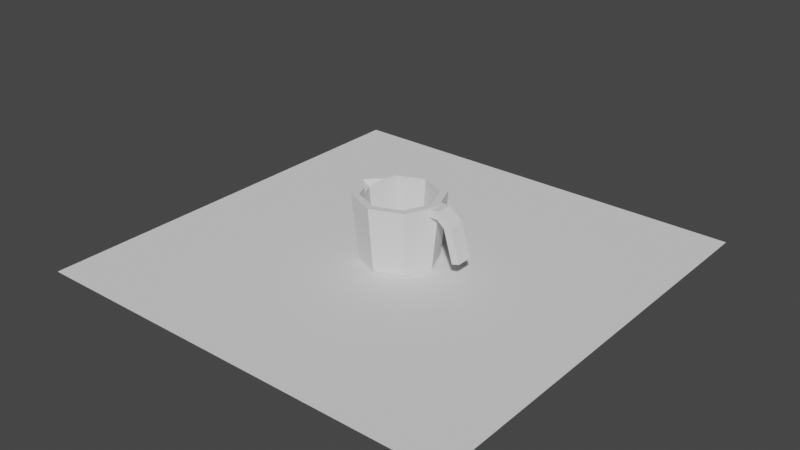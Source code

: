 # Source: rack.blend  (saved by Blender 2.92.15; exported with 4.5.12 LTS)
import bpy
from mathutils import Matrix  # noqa: F401  (used for matrix-valued properties, if any)

bpy.ops.wm.read_factory_settings(use_empty=True)
scene = bpy.context.scene
scene.name = 'Scene'

# ---- collections
col_collection = bpy.data.collections.new('Collection'); scene.collection.children.link(col_collection)

# ---- world
world_world = bpy.data.worlds.new('World'); scene.world = world_world
world_world.use_nodes = True; world_world.node_tree.nodes.clear()
_N = world_world.node_tree.nodes; _L = world_world.node_tree.links
n0 = _N.new('ShaderNodeOutputWorld'); n0.name = 'World Output'; n0.location = (300, 300)
n1 = _N.new('ShaderNodeBackground'); n1.name = 'Background'; n1.location = (10, 300)
n1.inputs[0].default_value = (0.05088, 0.05088, 0.05088, 1.0)
_L.new(n1.outputs[0], n0.inputs[0])
n0.is_active_output = True
world_world.color = (0.05088, 0.05088, 0.05088)
world_world.use_sun_shadow = False
world_world.sun_shadow_jitter_overblur = 0.0

# ---- meshes
me_plane = bpy.data.meshes.new('Plane')
me_plane.from_pydata([(-1.0, -1.0, 0.0), (1.0, -1.0, 0.0), (-1.0, 1.0, 0.0), (1.0, 1.0, 0.0)], [], [(0, 1, 3, 2)])
_uv = me_plane.uv_layers.new(name='UVMap')
_uv.uv.foreach_set('vector', [0.0, 0.0, 1.0, 0.0, 1.0, 1.0, 0.0, 1.0])
me_plane.use_remesh_fix_poles = True
me_plane.use_remesh_preserve_attributes = False
me_plane.use_mirror_vertex_groups = False
me_plane.update()
me_cylinder = bpy.data.meshes.new('Cylinder')
me_cylinder.from_pydata([(-1.01e-09, 0.171, 0.002175), (5.237e-10, 0.1675, 0.3), (0.1209, 0.1209, 0.002175), (0.1185, 0.1185, 0.3), (0.171, -7.139e-09, 0.002175), (0.1675, -7.171e-09, 0.3), (0.1209, -0.1209, 0.002175), (0.1185, -0.1185, 0.3), (-1.596e-08, -0.171, 0.002175), (-1.329e-08, -0.1675, 0.3), (-0.1209, -0.1209, 0.002175), (-0.1185, -0.1185, 0.3), (-0.171, 2.374e-09, 0.002175), (-0.2025, 2.909e-09, 0.3), (-0.1209, 0.1209, 0.002175), (-0.1185, 0.1185, 0.3), (0.1414, 0.1414, 0.3), (0.0, 0.2, 0.3), (0.2, -8.742e-09, 0.3), (0.1414, -0.1414, 0.3), (-1.748e-08, -0.2, 0.3), (-0.1414, -0.1414, 0.3), (-0.235, 2.385e-09, 0.3), (-0.1414, 0.1414, 0.3), (0.1013, 0.1013, 0.02783), (-5.627e-10, 0.1432, 0.02783), (0.1432, -5.796e-09, 0.02783), (0.1013, -0.1013, 0.02783), (-1.238e-08, -0.1432, 0.02783), (-0.1013, -0.1013, 0.02783), (-0.1432, 2.822e-09, 0.02783), (-0.1013, 0.1013, 0.02783), (0.1654, -0.0375, 0.2599), (0.1725, -0.0375, 0.2975), (0.1654, 0.0375, 0.2599), (0.1725, 0.0375, 0.2975), (0.2234, -0.0375, 0.2603), (0.2275, -0.0375, 0.2975), (0.2234, 0.0375, 0.2603), (0.2275, 0.0375, 0.2975), (0.2915, 0.0375, 0.2463), (0.2575, 0.0375, 0.2328), (0.2575, -0.0375, 0.2328), (0.2915, -0.0375, 0.2463), (0.3372, 0.0375, 0.09676), (0.3017, 0.0375, 0.08585), (0.3017, -0.0375, 0.08585), (0.3372, -0.0375, 0.09676), (-9.694e-11, 0.1974, 0.2612), (0.1396, 0.1396, 0.2612), (0.1974, -8.592e-09, 0.2612), (0.1396, -0.1396, 0.2612), (-1.735e-08, -0.1974, 0.2612), (-0.1396, -0.1396, 0.2612), (-0.1974, 2.39e-09, 0.2612), (-0.1396, 0.1396, 0.2612), (-0.1174, -0.1174, 0.2763), (-0.1661, 2.908e-09, 0.2763), (0.1174, -0.1174, 0.2763), (-1.324e-08, -0.1661, 0.2763), (0.1174, 0.1174, 0.2763), (0.1661, -7.084e-09, 0.2763), (-0.1174, 0.1174, 0.2763), (4.542e-10, 0.1661, 0.2763), (-0.143, 0.05923, 0.3), (-0.1707, 0.07071, 0.3), (-0.143, -0.05923, 0.3), (-0.1417, 0.05871, 0.2763), (-0.1417, -0.05871, 0.2763), (-0.1707, -0.07071, 0.3), (-0.1685, -0.06979, 0.2612), (-0.1685, 0.06979, 0.2612)], [], [(48, 17, 16, 49), (49, 16, 18, 50), (50, 18, 19, 51), (51, 19, 20, 52), (52, 20, 21, 53), (57, 68, 56, 29, 30), (71, 65, 23, 55), (55, 23, 17, 48), (0, 2, 4, 6, 8, 10, 12, 14), (1, 3, 16, 17), (3, 5, 18, 16), (5, 7, 19, 18), (7, 9, 20, 19), (9, 11, 21, 20), (64, 15, 23, 65), (15, 1, 17, 23), (24, 25, 31, 30, 29, 28, 27, 26), (59, 58, 27, 28), (61, 60, 24, 26), (62, 67, 57, 30, 31), (56, 59, 28, 29), (58, 61, 26, 27), (60, 63, 25, 24), (63, 62, 31, 25), (32, 33, 35, 34), (34, 35, 39, 38), (38, 39, 40, 41), (36, 37, 33, 32), (34, 38, 36, 32), (39, 35, 33, 37), (43, 42, 46, 47), (37, 36, 42, 43), (36, 38, 41, 42), (39, 37, 43, 40), (45, 44, 47, 46), (42, 41, 45, 46), (40, 43, 47, 44), (41, 40, 44, 45), (14, 55, 48, 0), (12, 54, 71, 55, 14), (10, 53, 70, 54, 12), (8, 52, 53, 10), (6, 51, 52, 8), (4, 50, 51, 6), (2, 49, 50, 4), (0, 48, 49, 2), (66, 13, 22, 69), (70, 69, 22, 54), (1, 15, 62, 63), (3, 1, 63, 60), (7, 5, 61, 58), (11, 9, 59, 56), (64, 13, 57, 67), (5, 3, 60, 61), (9, 7, 58, 59), (66, 11, 56, 68), (13, 66, 68, 57), (15, 64, 67, 62), (53, 21, 69, 70), (11, 66, 69, 21), (13, 64, 65, 22), (54, 22, 65, 71)])
_uv = me_cylinder.uv_layers.new(name='UVMap')
_uv.uv.foreach_set('vector', [1.0, 0.9349, 1.0, 1.0, 0.875, 1.0, 0.875, 0.9349, 0.875, 0.9349, 0.875, 1.0, 0.75, 1.0, 0.75, 0.9349, 0.75, 0.9349, 0.75, 1.0, 0.625, 1.0, 0.625, 0.9349, 0.625, 0.9349, 0.625, 1.0, 0.5, 1.0, 0.5, 0.9349, 0.5, 0.9349, 0.5, 1.0, 0.375, 1.0, 0.375, 0.9349, 0.04897, 0.25, 0.07841, 0.1789, 0.1078, 0.1078, 0.1078, 0.1078, 0.04897, 0.25, 0.1719, 0.9349, 0.1719, 1.0, 0.125, 1.0, 0.125, 0.9349, 0.125, 0.9349, 0.125, 1.0, 0.0, 1.0, 0.0, 0.9349, 0.75, 0.49, 0.9197, 0.4197, 0.99, 0.25, 0.9197, 0.08029, 0.75, 0.01, 0.5803, 0.08029, 0.51, 0.25, 0.5803, 0.4197, 0.25, 0.451, 0.3922, 0.3922, 0.4197, 0.4197, 0.25, 0.49, 0.3922, 0.3922, 0.451, 0.25, 0.49, 0.25, 0.4197, 0.4197, 0.451, 0.25, 0.3922, 0.1078, 0.4197, 0.08029, 0.49, 0.25, 0.3922, 0.1078, 0.25, 0.04897, 0.25, 0.01, 0.4197, 0.08029, 0.25, 0.04897, 0.1078, 0.1078, 0.08029, 0.08029, 0.25, 0.01, 0.08577, 0.3388, 0.1078, 0.3922, 0.08029, 0.4197, 0.05393, 0.3561, 0.1078, 0.3922, 0.25, 0.451, 0.25, 0.49, 0.08029, 0.4197, 0.3922, 0.3922, 0.25, 0.451, 0.1078, 0.3922, 0.04897, 0.25, 0.1078, 0.1078, 0.25, 0.04897, 0.3922, 0.1078, 0.451, 0.25, 0.25, 0.04897, 0.3922, 0.1078, 0.3922, 0.1078, 0.25, 0.04897, 0.451, 0.25, 0.3922, 0.3922, 0.3922, 0.3922, 0.451, 0.25, 0.1078, 0.3922, 0.07841, 0.3211, 0.04897, 0.25, 0.04897, 0.25, 0.1078, 0.3922, 0.1078, 0.1078, 0.25, 0.04897, 0.25, 0.04897, 0.1078, 0.1078, 0.3922, 0.1078, 0.451, 0.25, 0.451, 0.25, 0.3922, 0.1078, 0.3922, 0.3922, 0.25, 0.451, 0.25, 0.451, 0.3922, 0.3922, 0.25, 0.451, 0.1078, 0.3922, 0.1078, 0.3922, 0.25, 0.451, 0.375, 0.0, 0.625, 0.0, 0.625, 0.25, 0.375, 0.25, 0.375, 0.25, 0.625, 0.25, 0.625, 0.5, 0.375, 0.5, 0.375, 0.5, 0.625, 0.5, 0.625, 0.5, 0.375, 0.5, 0.375, 0.75, 0.625, 0.75, 0.625, 1.0, 0.375, 1.0, 0.125, 0.5, 0.375, 0.5, 0.375, 0.75, 0.125, 0.75, 0.625, 0.5, 0.875, 0.5, 0.875, 0.75, 0.625, 0.75, 0.625, 0.75, 0.375, 0.75, 0.375, 0.75, 0.625, 0.75, 0.625, 0.75, 0.375, 0.75, 0.375, 0.75, 0.625, 0.75, 0.375, 0.75, 0.375, 0.5, 0.375, 0.5, 0.375, 0.75, 0.625, 0.5, 0.625, 0.75, 0.625, 0.75, 0.625, 0.5, 0.375, 0.5, 0.625, 0.5, 0.625, 0.75, 0.375, 0.75, 0.375, 0.75, 0.375, 0.5, 0.375, 0.5, 0.375, 0.75, 0.625, 0.5, 0.625, 0.75, 0.625, 0.75, 0.625, 0.5, 0.375, 0.5, 0.625, 0.5, 0.625, 0.5, 0.375, 0.5, 0.125, 0.5, 0.125, 0.9349, 0.0, 0.9349, 0.0, 0.5, 0.25, 0.5, 0.2188, 0.9349, 0.1719, 0.9349, 0.125, 0.9349, 0.125, 0.5, 0.375, 0.5, 0.375, 0.9349, 0.3125, 0.9349, 0.25, 0.9349, 0.25, 0.5, 0.5, 0.5, 0.5, 0.9349, 0.375, 0.9349, 0.375, 0.5, 0.625, 0.5, 0.625, 0.9349, 0.5, 0.9349, 0.5, 0.5, 0.75, 0.5, 0.75, 0.9349, 0.625, 0.9349, 0.625, 0.5, 0.875, 0.5, 0.875, 0.9349, 0.75, 0.9349, 0.75, 0.5, 1.0, 0.5, 1.0, 0.9349, 0.875, 0.9349, 0.875, 0.5, 0.08577, 0.1612, 0.06369, 0.2145, 0.02757, 0.2076, 0.05393, 0.1439, 0.3281, 0.9349, 0.3281, 1.0, 0.2812, 1.0, 0.2812, 0.9349, 0.25, 0.451, 0.1078, 0.3922, 0.1078, 0.3922, 0.25, 0.451, 0.3922, 0.3922, 0.25, 0.451, 0.25, 0.451, 0.3922, 0.3922, 0.3922, 0.1078, 0.451, 0.25, 0.451, 0.25, 0.3922, 0.1078, 0.1078, 0.1078, 0.25, 0.04897, 0.25, 0.04897, 0.1078, 0.1078, 0.07841, 0.3211, 0.04897, 0.25, 0.04897, 0.25, 0.07841, 0.3211, 0.451, 0.25, 0.3922, 0.3922, 0.3922, 0.3922, 0.451, 0.25, 0.25, 0.04897, 0.3922, 0.1078, 0.3922, 0.1078, 0.25, 0.04897, 0.08577, 0.1612, 0.1078, 0.1078, 0.1078, 0.1078, 0.07841, 0.1789, 0.06369, 0.2145, 0.08577, 0.1612, 0.07841, 0.1789, 0.04897, 0.25, 0.1078, 0.3922, 0.07841, 0.3211, 0.07841, 0.3211, 0.1078, 0.3922, 0.375, 0.9349, 0.375, 1.0, 0.3281, 1.0, 0.3281, 0.9349, 0.1078, 0.1078, 0.08577, 0.1612, 0.05393, 0.1439, 0.08029, 0.08029, 0.06369, 0.2855, 0.08577, 0.3388, 0.05393, 0.3561, 0.02757, 0.2924, 0.2188, 0.9349, 0.2188, 1.0, 0.1719, 1.0, 0.1719, 0.9349])
me_cylinder.use_remesh_fix_poles = True
me_cylinder.use_remesh_preserve_attributes = False
me_cylinder.use_mirror_vertex_groups = False
me_cylinder.update()

# ---- objects
ob_plane = bpy.data.objects.new('Plane', me_plane)
ob_cylinder = bpy.data.objects.new('Cylinder', me_cylinder)

# ---- transforms, parenting, visibility, modifiers, constraints
ob_plane.location = (0.0, 0.0, 0.0)
ob_plane.lineart.crease_threshold = 0.0
ob_cylinder.location = (0.0, 0.0, 0.0)
ob_cylinder.lineart.crease_threshold = 0.0

# ---- collection membership
col_collection.objects.link(ob_plane)
col_collection.objects.link(ob_cylinder)

# ---- scene / render settings (as saved in the file)
scene.frame_start = 1; scene.frame_end = 250; scene.frame_set(1)
scene.render.engine = 'BLENDER_EEVEE_NEXT'
scene.cycles.use_denoising = False
scene.cycles.samples = 128
scene.cycles.sampling_pattern = 'TABULATED_SOBOL'
scene.cycles.use_adaptive_sampling = False
scene.cycles.use_light_tree = False
scene.view_settings.view_transform = 'Filmic'
bpy.context.view_layer.update()

# ---- added for rendering (the .blend has no active camera and no usable light): camera, sun
cam_auto = bpy.data.cameras.new('AutoCamera')
cam_auto.lens = 50.0
cam_auto.sensor_width = 36.0
cam_auto.clip_end = 1000.0
ob_auto_camera = bpy.data.objects.new('AutoCamera', cam_auto)
scene.collection.objects.link(ob_auto_camera)
ob_auto_camera.location = (2.63161, -3.15793, 2.25529)
ob_auto_camera.rotation_euler = (1.09748, -7.21219e-08, 0.694738)
scene.camera = ob_auto_camera
light_auto_sun = bpy.data.lights.new('AutoSun', 'SUN')
light_auto_sun.energy = 3.0
light_auto_sun.angle = 0.0523599
ob_auto_sun = bpy.data.objects.new('AutoSun', light_auto_sun)
scene.collection.objects.link(ob_auto_sun)
ob_auto_sun.rotation_euler = (0.872665, 0.174533, 0.523599)
bpy.context.view_layer.update()
